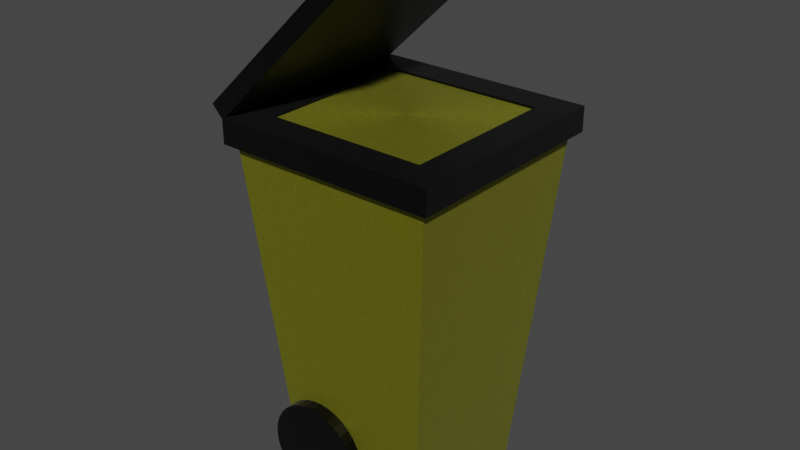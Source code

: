 # Source: YellowBin.blend  (saved by Blender 2.93.21; exported with 4.5.12 LTS)
import bpy
from mathutils import Matrix  # noqa: F401  (used for matrix-valued properties, if any)

bpy.ops.wm.read_factory_settings(use_empty=True)
scene = bpy.context.scene
scene.name = 'Scene'

# ---- collections
col_collection = bpy.data.collections.new('Collection'); scene.collection.children.link(col_collection)

# ---- materials (node trees are filled in below, after node groups)
mat_material = bpy.data.materials.new('Material')
mat_material.alpha_threshold = 0.0
mat_material.use_transparent_shadow = False
mat_material.line_color = (0.0, 0.0, 0.0, 1.0)
mat_material_001 = bpy.data.materials.new('Material.001')
mat_material_001.alpha_threshold = 0.0
mat_material_001.use_transparent_shadow = False
mat_material_001.line_color = (0.0, 0.0, 0.0, 1.0)
mat_material_003 = bpy.data.materials.new('Material.003')
mat_material_003.alpha_threshold = 0.0
mat_material_003.use_transparent_shadow = False
mat_material_003.line_color = (0.0, 0.0, 0.0, 1.0)

# ---- material node trees
mat_material.use_nodes = True; mat_material.node_tree.nodes.clear()
_N = mat_material.node_tree.nodes; _L = mat_material.node_tree.links
n0 = _N.new('ShaderNodeOutputMaterial'); n0.name = 'Material Output'; n0.location = (300, 300)
n1 = _N.new('ShaderNodeBsdfPrincipled'); n1.name = 'Principled BSDF'; n1.location = (10, 300)
n1.distribution = 'GGX'
n1.subsurface_method = 'BURLEY'
n1.inputs[0].default_value = (0.3133, 0.3135, 0.009869, 1.0)
n1.inputs[1].default_value = 0.6764
n1.inputs[3].default_value = 1.45
n1.inputs[14].default_value = (0.9394, 0.9394, 0.9126, 1.0)
n1.inputs[15].default_value = 0.3273
n1.inputs[19].default_value = 0.1309
n1.inputs[20].default_value = 0.2009
n1.inputs[24].default_value = 0.03491
n1.inputs[27].default_value = (0.0, 0.0, 0.0, 1.0)
n1.inputs[28].default_value = 1.0
n2 = _N.new('ShaderNodeTexNoise'); n2.name = 'Texture bruit'; n2.location = (-343, 267)
n2.inputs[2].default_value = 16.3
n2.inputs[3].default_value = 16.0
n2.inputs[4].default_value = 0.8333
n2.inputs[8].default_value = 5.0
_L.new(n1.outputs[0], n0.inputs[0])
_L.new(n2.outputs[0], n1.inputs[2])
n0.is_active_output = True
mat_material_001.use_nodes = True; mat_material_001.node_tree.nodes.clear()
_N = mat_material_001.node_tree.nodes; _L = mat_material_001.node_tree.links
n0 = _N.new('ShaderNodeOutputMaterial'); n0.name = 'Material Output'; n0.location = (300, 300)
n1 = _N.new('ShaderNodeBsdfPrincipled'); n1.name = 'Principled BSDF'; n1.location = (10, 300)
n1.distribution = 'GGX'
n1.subsurface_method = 'BURLEY'
n1.inputs[0].default_value = (0.0, 0.0, 0.0, 1.0)
n1.inputs[1].default_value = 0.5382
n1.inputs[2].default_value = 0.4
n1.inputs[3].default_value = 1.45
n1.inputs[14].default_value = (0.874, 0.874, 0.874, 1.0)
n1.inputs[24].default_value = 0.03491
n1.inputs[27].default_value = (0.0, 0.0, 0.0, 1.0)
n1.inputs[28].default_value = 1.0
_L.new(n1.outputs[0], n0.inputs[0])
n0.is_active_output = True
mat_material_003.use_nodes = True; mat_material_003.node_tree.nodes.clear()
_N = mat_material_003.node_tree.nodes; _L = mat_material_003.node_tree.links
n0 = _N.new('ShaderNodeOutputMaterial'); n0.name = 'Material Output'; n0.location = (300, 300)
n1 = _N.new('ShaderNodeBsdfPrincipled'); n1.name = 'Principled BSDF'; n1.location = (10, 300)
n1.distribution = 'GGX'
n1.subsurface_method = 'BURLEY'
n1.inputs[0].default_value = (0.0, 0.0, 0.0, 1.0)
n1.inputs[1].default_value = 0.5382
n1.inputs[2].default_value = 0.4
n1.inputs[3].default_value = 1.45
n1.inputs[14].default_value = (0.874, 0.874, 0.874, 1.0)
n1.inputs[24].default_value = 0.03491
n1.inputs[27].default_value = (0.0, 0.0, 0.0, 1.0)
n1.inputs[28].default_value = 1.0
_L.new(n1.outputs[0], n0.inputs[0])
n0.is_active_output = True

# ---- world
world_world = bpy.data.worlds.new('World'); scene.world = world_world
world_world.use_nodes = True; world_world.node_tree.nodes.clear()
_N = world_world.node_tree.nodes; _L = world_world.node_tree.links
n0 = _N.new('ShaderNodeOutputWorld'); n0.name = 'World Output'; n0.location = (300, 300)
n1 = _N.new('ShaderNodeBackground'); n1.name = 'Background'; n1.location = (10, 300)
n1.inputs[0].default_value = (0.05088, 0.05088, 0.05088, 1.0)
_L.new(n1.outputs[0], n0.inputs[0])
n0.is_active_output = True
world_world.color = (0.05088, 0.05088, 0.05088)
world_world.use_sun_shadow = False
world_world.sun_shadow_jitter_overblur = 0.0

# ---- meshes
me_cube = bpy.data.meshes.new('Cube')
me_cube.from_pydata([(1.423, 1.423, 4.085), (1.0, 1.0, -1.0), (1.423, -1.423, 4.085), (1.0, -1.0, -1.0), (-1.423, 1.423, 4.085), (-1.0, 1.0, -1.0), (-1.423, -1.423, 4.085), (-1.0, -1.0, -1.0)], [], [(0, 4, 6, 2), (3, 2, 6, 7), (7, 6, 4, 5), (5, 1, 3, 7), (1, 0, 2, 3), (5, 4, 0, 1)])
_uv = me_cube.uv_layers.new(name='UVMap')
_uv.uv.foreach_set('vector', [0.625, 0.5, 0.875, 0.5, 0.875, 0.75, 0.625, 0.75, 0.375, 0.75, 0.625, 0.75, 0.625, 1.0, 0.375, 1.0, 0.375, 0.0, 0.625, 0.0, 0.625, 0.25, 0.375, 0.25, 0.125, 0.5, 0.375, 0.5, 0.375, 0.75, 0.125, 0.75, 0.375, 0.5, 0.625, 0.5, 0.625, 0.75, 0.375, 0.75, 0.375, 0.25, 0.625, 0.25, 0.625, 0.5, 0.375, 0.5])
me_cube.materials.append(mat_material)
me_cube.use_remesh_preserve_volume = False
me_cube.use_remesh_preserve_attributes = False
me_cube.use_mirror_vertex_groups = False
me_cube.update()
me_cube_001 = bpy.data.meshes.new('Cube.001')
me_cube_001.from_pydata([(-1.257, -1.257, -0.3184), (-1.743, -1.743, 0.06638), (-1.257, 1.257, -0.3184), (-1.743, 1.743, 0.06638), (1.257, -1.257, -0.3184), (1.743, -1.743, 0.06638), (1.257, 1.257, -0.3184), (1.743, 1.743, 0.06638), (-1.743, 1.743, -0.3184), (-1.743, -1.743, -0.3184), (1.743, 1.743, -0.3184), (1.743, -1.743, -0.3184), (-1.257, 1.257, 0.646), (-1.257, -1.257, 0.646), (1.257, 1.257, 0.646), (1.257, -1.257, 0.646)], [], [(9, 1, 3, 8), (8, 3, 7, 10), (10, 7, 5, 11), (11, 5, 1, 9), (6, 4, 15, 14), (7, 3, 1, 5), (2, 0, 9, 8), (6, 2, 8, 10), (4, 6, 10, 11), (0, 4, 11, 9), (12, 14, 15, 13), (0, 2, 12, 13), (4, 0, 13, 15), (2, 6, 14, 12)])
_uv = me_cube_001.uv_layers.new(name='CarteUV')
_uv.uv.foreach_set('vector', [0.375, 0.0, 0.625, 0.0, 0.625, 0.25, 0.375, 0.25, 0.375, 0.25, 0.625, 0.25, 0.625, 0.5, 0.375, 0.5, 0.375, 0.5, 0.625, 0.5, 0.625, 0.75, 0.375, 0.75, 0.375, 0.75, 0.625, 0.75, 0.625, 1.0, 0.375, 1.0, 0.3402, 0.5348, 0.3402, 0.7152, 0.3402, 0.7152, 0.3402, 0.5348, 0.625, 0.5, 0.875, 0.5, 0.875, 0.75, 0.625, 0.75, 0.1598, 0.5348, 0.1598, 0.7152, 0.125, 0.75, 0.125, 0.5, 0.3402, 0.5348, 0.1598, 0.5348, 0.125, 0.5, 0.375, 0.5, 0.3402, 0.7152, 0.3402, 0.5348, 0.375, 0.5, 0.375, 0.75, 0.1598, 0.7152, 0.3402, 0.7152, 0.375, 0.75, 0.125, 0.75, 0.1598, 0.5348, 0.3402, 0.5348, 0.3402, 0.7152, 0.1598, 0.7152, 0.1598, 0.7152, 0.1598, 0.5348, 0.1598, 0.5348, 0.1598, 0.7152, 0.3402, 0.7152, 0.1598, 0.7152, 0.1598, 0.7152, 0.3402, 0.7152, 0.1598, 0.5348, 0.3402, 0.5348, 0.3402, 0.5348, 0.1598, 0.5348])
me_cube_001.materials.append(mat_material_001)
me_cube_001.use_remesh_fix_poles = True
me_cube_001.use_remesh_preserve_attributes = False
me_cube_001.update()
me_cylindre = bpy.data.meshes.new('Cylindre')
me_cylindre.from_pydata([(1.01e-19, 0.6733, 0.8023), (-8.767e-30, 0.6733, 0.9614), (0.1313, 0.6603, 0.8023), (0.1313, 0.6603, 0.9614), (0.2576, 0.622, 0.8023), (0.2576, 0.622, 0.9614), (0.374, 0.5598, 0.8023), (0.374, 0.5598, 0.9614), (0.4761, 0.4761, 0.8023), (0.4761, 0.4761, 0.9614), (0.5598, 0.374, 0.8023), (0.5598, 0.374, 0.9614), (0.622, 0.2576, 0.8023), (0.622, 0.2576, 0.9614), (0.6603, 0.1313, 0.8023), (0.6603, 0.1313, 0.9614), (0.6733, -1.648e-08, 0.8023), (0.6733, -6.838e-08, 0.9614), (0.6603, -0.1313, 0.8023), (0.6603, -0.1313, 0.9614), (0.622, -0.2576, 0.8023), (0.622, -0.2576, 0.9614), (0.5598, -0.374, 0.8023), (0.5598, -0.374, 0.9614), (0.4761, -0.4761, 0.8023), (0.4761, -0.4761, 0.9614), (0.374, -0.5598, 0.8023), (0.374, -0.5598, 0.9614), (0.2576, -0.622, 0.8023), (0.2576, -0.622, 0.9614), (0.1313, -0.6603, 0.8023), (0.1313, -0.6603, 0.9614), (-5.886e-08, -0.6733, 0.8023), (-5.886e-08, -0.6733, 0.9614), (-0.1313, -0.6603, 0.8023), (-0.1313, -0.6603, 0.9614), (-0.2576, -0.622, 0.8023), (-0.2576, -0.622, 0.9614), (-0.374, -0.5598, 0.8023), (-0.374, -0.5598, 0.9614), (-0.4761, -0.4761, 0.8023), (-0.4761, -0.4761, 0.9614), (-0.5598, -0.374, 0.8023), (-0.5598, -0.374, 0.9614), (-0.622, -0.2576, 0.8023), (-0.622, -0.2576, 0.9614), (-0.6603, -0.1313, 0.8023), (-0.6603, -0.1313, 0.9614), (-0.6733, 2.098e-08, 0.8023), (-0.6733, -3.092e-08, 0.9614), (-0.6603, 0.1313, 0.8023), (-0.6603, 0.1313, 0.9614), (-0.622, 0.2576, 0.8023), (-0.622, 0.2576, 0.9614), (-0.5598, 0.374, 0.8023), (-0.5598, 0.374, 0.9614), (-0.4761, 0.4761, 0.8023), (-0.4761, 0.4761, 0.9614), (-0.374, 0.5598, 0.8023), (-0.374, 0.5598, 0.9614), (-0.2576, 0.622, 0.8023), (-0.2576, 0.622, 0.9614), (-0.1313, 0.6603, 0.8023), (-0.1313, 0.6603, 0.9614)], [], [(0, 1, 3, 2), (2, 3, 5, 4), (4, 5, 7, 6), (6, 7, 9, 8), (8, 9, 11, 10), (10, 11, 13, 12), (12, 13, 15, 14), (14, 15, 17, 16), (16, 17, 19, 18), (18, 19, 21, 20), (20, 21, 23, 22), (22, 23, 25, 24), (24, 25, 27, 26), (26, 27, 29, 28), (28, 29, 31, 30), (30, 31, 33, 32), (32, 33, 35, 34), (34, 35, 37, 36), (36, 37, 39, 38), (38, 39, 41, 40), (40, 41, 43, 42), (42, 43, 45, 44), (44, 45, 47, 46), (46, 47, 49, 48), (48, 49, 51, 50), (50, 51, 53, 52), (52, 53, 55, 54), (54, 55, 57, 56), (56, 57, 59, 58), (58, 59, 61, 60), (3, 1, 63, 61, 59, 57, 55, 53, 51, 49, 47, 45, 43, 41, 39, 37, 35, 33, 31, 29, 27, 25, 23, 21, 19, 17, 15, 13, 11, 9, 7, 5), (60, 61, 63, 62), (62, 63, 1, 0), (0, 2, 4, 6, 8, 10, 12, 14, 16, 18, 20, 22, 24, 26, 28, 30, 32, 34, 36, 38, 40, 42, 44, 46, 48, 50, 52, 54, 56, 58, 60, 62)])
_uv = me_cylindre.uv_layers.new(name='CarteUV')
_uv.uv.foreach_set('vector', [1.0, 0.5, 1.0, 1.0, 0.9688, 1.0, 0.9688, 0.5, 0.9688, 0.5, 0.9688, 1.0, 0.9375, 1.0, 0.9375, 0.5, 0.9375, 0.5, 0.9375, 1.0, 0.9062, 1.0, 0.9062, 0.5, 0.9062, 0.5, 0.9062, 1.0, 0.875, 1.0, 0.875, 0.5, 0.875, 0.5, 0.875, 1.0, 0.8438, 1.0, 0.8438, 0.5, 0.8438, 0.5, 0.8438, 1.0, 0.8125, 1.0, 0.8125, 0.5, 0.8125, 0.5, 0.8125, 1.0, 0.7812, 1.0, 0.7812, 0.5, 0.7812, 0.5, 0.7812, 1.0, 0.75, 1.0, 0.75, 0.5, 0.75, 0.5, 0.75, 1.0, 0.7188, 1.0, 0.7188, 0.5, 0.7188, 0.5, 0.7188, 1.0, 0.6875, 1.0, 0.6875, 0.5, 0.6875, 0.5, 0.6875, 1.0, 0.6562, 1.0, 0.6562, 0.5, 0.6562, 0.5, 0.6562, 1.0, 0.625, 1.0, 0.625, 0.5, 0.625, 0.5, 0.625, 1.0, 0.5938, 1.0, 0.5938, 0.5, 0.5938, 0.5, 0.5938, 1.0, 0.5625, 1.0, 0.5625, 0.5, 0.5625, 0.5, 0.5625, 1.0, 0.5312, 1.0, 0.5312, 0.5, 0.5312, 0.5, 0.5312, 1.0, 0.5, 1.0, 0.5, 0.5, 0.5, 0.5, 0.5, 1.0, 0.4688, 1.0, 0.4688, 0.5, 0.4688, 0.5, 0.4688, 1.0, 0.4375, 1.0, 0.4375, 0.5, 0.4375, 0.5, 0.4375, 1.0, 0.4062, 1.0, 0.4062, 0.5, 0.4062, 0.5, 0.4062, 1.0, 0.375, 1.0, 0.375, 0.5, 0.375, 0.5, 0.375, 1.0, 0.3438, 1.0, 0.3438, 0.5, 0.3438, 0.5, 0.3438, 1.0, 0.3125, 1.0, 0.3125, 0.5, 0.3125, 0.5, 0.3125, 1.0, 0.2812, 1.0, 0.2812, 0.5, 0.2812, 0.5, 0.2812, 1.0, 0.25, 1.0, 0.25, 0.5, 0.25, 0.5, 0.25, 1.0, 0.2188, 1.0, 0.2188, 0.5, 0.2188, 0.5, 0.2188, 1.0, 0.1875, 1.0, 0.1875, 0.5, 0.1875, 0.5, 0.1875, 1.0, 0.1562, 1.0, 0.1562, 0.5, 0.1562, 0.5, 0.1562, 1.0, 0.125, 1.0, 0.125, 0.5, 0.125, 0.5, 0.125, 1.0, 0.09375, 1.0, 0.09375, 0.5, 0.09375, 0.5, 0.09375, 1.0, 0.0625, 1.0, 0.0625, 0.5, 0.2968, 0.4854, 0.25, 0.49, 0.2032, 0.4854, 0.1582, 0.4717, 0.1167, 0.4496, 0.08029, 0.4197, 0.05045, 0.3833, 0.02827, 0.3418, 0.01461, 0.2968, 0.01, 0.25, 0.01461, 0.2032, 0.02827, 0.1582, 0.05045, 0.1167, 0.08029, 0.08029, 0.1167, 0.05045, 0.1582, 0.02827, 0.2032, 0.01461, 0.25, 0.01, 0.2968, 0.01461, 0.3418, 0.02827, 0.3833, 0.05045, 0.4197, 0.08029, 0.4496, 0.1167, 0.4717, 0.1582, 0.4854, 0.2032, 0.49, 0.25, 0.4854, 0.2968, 0.4717, 0.3418, 0.4496, 0.3833, 0.4197, 0.4197, 0.3833, 0.4496, 0.3418, 0.4717, 0.0625, 0.5, 0.0625, 1.0, 0.03125, 1.0, 0.03125, 0.5, 0.03125, 0.5, 0.03125, 1.0, 0.0, 1.0, 0.0, 0.5, 0.75, 0.49, 0.7968, 0.4854, 0.8418, 0.4717, 0.8833, 0.4496, 0.9197, 0.4197, 0.9496, 0.3833, 0.9717, 0.3418, 0.9854, 0.2968, 0.99, 0.25, 0.9854, 0.2032, 0.9717, 0.1582, 0.9496, 0.1167, 0.9197, 0.08029, 0.8833, 0.05045, 0.8418, 0.02827, 0.7968, 0.01461, 0.75, 0.01, 0.7032, 0.01461, 0.6582, 0.02827, 0.6167, 0.05045, 0.5803, 0.08029, 0.5504, 0.1167, 0.5283, 0.1582, 0.5146, 0.2032, 0.51, 0.25, 0.5146, 0.2968, 0.5283, 0.3418, 0.5504, 0.3833, 0.5803, 0.4197, 0.6167, 0.4496, 0.6582, 0.4717, 0.7032, 0.4854])
me_cylindre.materials.append(mat_material_003)
me_cylindre.use_remesh_fix_poles = True
me_cylindre.use_remesh_preserve_attributes = False
me_cylindre.update()
me_cylindre_001 = bpy.data.meshes.new('Cylindre.001')
me_cylindre_001.from_pydata([(1.01e-19, 0.6733, 0.8023), (-8.767e-30, 0.6733, 0.9614), (0.1313, 0.6603, 0.8023), (0.1313, 0.6603, 0.9614), (0.2576, 0.622, 0.8023), (0.2576, 0.622, 0.9614), (0.374, 0.5598, 0.8023), (0.374, 0.5598, 0.9614), (0.4761, 0.4761, 0.8023), (0.4761, 0.4761, 0.9614), (0.5598, 0.374, 0.8023), (0.5598, 0.374, 0.9614), (0.622, 0.2576, 0.8023), (0.622, 0.2576, 0.9614), (0.6603, 0.1313, 0.8023), (0.6603, 0.1313, 0.9614), (0.6733, -1.648e-08, 0.8023), (0.6733, -6.838e-08, 0.9614), (0.6603, -0.1313, 0.8023), (0.6603, -0.1313, 0.9614), (0.622, -0.2576, 0.8023), (0.622, -0.2576, 0.9614), (0.5598, -0.374, 0.8023), (0.5598, -0.374, 0.9614), (0.4761, -0.4761, 0.8023), (0.4761, -0.4761, 0.9614), (0.374, -0.5598, 0.8023), (0.374, -0.5598, 0.9614), (0.2576, -0.622, 0.8023), (0.2576, -0.622, 0.9614), (0.1313, -0.6603, 0.8023), (0.1313, -0.6603, 0.9614), (-5.886e-08, -0.6733, 0.8023), (-5.886e-08, -0.6733, 0.9614), (-0.1313, -0.6603, 0.8023), (-0.1313, -0.6603, 0.9614), (-0.2576, -0.622, 0.8023), (-0.2576, -0.622, 0.9614), (-0.374, -0.5598, 0.8023), (-0.374, -0.5598, 0.9614), (-0.4761, -0.4761, 0.8023), (-0.4761, -0.4761, 0.9614), (-0.5598, -0.374, 0.8023), (-0.5598, -0.374, 0.9614), (-0.622, -0.2576, 0.8023), (-0.622, -0.2576, 0.9614), (-0.6603, -0.1313, 0.8023), (-0.6603, -0.1313, 0.9614), (-0.6733, 2.098e-08, 0.8023), (-0.6733, -3.092e-08, 0.9614), (-0.6603, 0.1313, 0.8023), (-0.6603, 0.1313, 0.9614), (-0.622, 0.2576, 0.8023), (-0.622, 0.2576, 0.9614), (-0.5598, 0.374, 0.8023), (-0.5598, 0.374, 0.9614), (-0.4761, 0.4761, 0.8023), (-0.4761, 0.4761, 0.9614), (-0.374, 0.5598, 0.8023), (-0.374, 0.5598, 0.9614), (-0.2576, 0.622, 0.8023), (-0.2576, 0.622, 0.9614), (-0.1313, 0.6603, 0.8023), (-0.1313, 0.6603, 0.9614)], [], [(0, 1, 3, 2), (2, 3, 5, 4), (4, 5, 7, 6), (6, 7, 9, 8), (8, 9, 11, 10), (10, 11, 13, 12), (12, 13, 15, 14), (14, 15, 17, 16), (16, 17, 19, 18), (18, 19, 21, 20), (20, 21, 23, 22), (22, 23, 25, 24), (24, 25, 27, 26), (26, 27, 29, 28), (28, 29, 31, 30), (30, 31, 33, 32), (32, 33, 35, 34), (34, 35, 37, 36), (36, 37, 39, 38), (38, 39, 41, 40), (40, 41, 43, 42), (42, 43, 45, 44), (44, 45, 47, 46), (46, 47, 49, 48), (48, 49, 51, 50), (50, 51, 53, 52), (52, 53, 55, 54), (54, 55, 57, 56), (56, 57, 59, 58), (58, 59, 61, 60), (3, 1, 63, 61, 59, 57, 55, 53, 51, 49, 47, 45, 43, 41, 39, 37, 35, 33, 31, 29, 27, 25, 23, 21, 19, 17, 15, 13, 11, 9, 7, 5), (60, 61, 63, 62), (62, 63, 1, 0), (0, 2, 4, 6, 8, 10, 12, 14, 16, 18, 20, 22, 24, 26, 28, 30, 32, 34, 36, 38, 40, 42, 44, 46, 48, 50, 52, 54, 56, 58, 60, 62)])
_uv = me_cylindre_001.uv_layers.new(name='CarteUV')
_uv.uv.foreach_set('vector', [1.0, 0.5, 1.0, 1.0, 0.9688, 1.0, 0.9688, 0.5, 0.9688, 0.5, 0.9688, 1.0, 0.9375, 1.0, 0.9375, 0.5, 0.9375, 0.5, 0.9375, 1.0, 0.9062, 1.0, 0.9062, 0.5, 0.9062, 0.5, 0.9062, 1.0, 0.875, 1.0, 0.875, 0.5, 0.875, 0.5, 0.875, 1.0, 0.8438, 1.0, 0.8438, 0.5, 0.8438, 0.5, 0.8438, 1.0, 0.8125, 1.0, 0.8125, 0.5, 0.8125, 0.5, 0.8125, 1.0, 0.7812, 1.0, 0.7812, 0.5, 0.7812, 0.5, 0.7812, 1.0, 0.75, 1.0, 0.75, 0.5, 0.75, 0.5, 0.75, 1.0, 0.7188, 1.0, 0.7188, 0.5, 0.7188, 0.5, 0.7188, 1.0, 0.6875, 1.0, 0.6875, 0.5, 0.6875, 0.5, 0.6875, 1.0, 0.6562, 1.0, 0.6562, 0.5, 0.6562, 0.5, 0.6562, 1.0, 0.625, 1.0, 0.625, 0.5, 0.625, 0.5, 0.625, 1.0, 0.5938, 1.0, 0.5938, 0.5, 0.5938, 0.5, 0.5938, 1.0, 0.5625, 1.0, 0.5625, 0.5, 0.5625, 0.5, 0.5625, 1.0, 0.5312, 1.0, 0.5312, 0.5, 0.5312, 0.5, 0.5312, 1.0, 0.5, 1.0, 0.5, 0.5, 0.5, 0.5, 0.5, 1.0, 0.4688, 1.0, 0.4688, 0.5, 0.4688, 0.5, 0.4688, 1.0, 0.4375, 1.0, 0.4375, 0.5, 0.4375, 0.5, 0.4375, 1.0, 0.4062, 1.0, 0.4062, 0.5, 0.4062, 0.5, 0.4062, 1.0, 0.375, 1.0, 0.375, 0.5, 0.375, 0.5, 0.375, 1.0, 0.3438, 1.0, 0.3438, 0.5, 0.3438, 0.5, 0.3438, 1.0, 0.3125, 1.0, 0.3125, 0.5, 0.3125, 0.5, 0.3125, 1.0, 0.2812, 1.0, 0.2812, 0.5, 0.2812, 0.5, 0.2812, 1.0, 0.25, 1.0, 0.25, 0.5, 0.25, 0.5, 0.25, 1.0, 0.2188, 1.0, 0.2188, 0.5, 0.2188, 0.5, 0.2188, 1.0, 0.1875, 1.0, 0.1875, 0.5, 0.1875, 0.5, 0.1875, 1.0, 0.1562, 1.0, 0.1562, 0.5, 0.1562, 0.5, 0.1562, 1.0, 0.125, 1.0, 0.125, 0.5, 0.125, 0.5, 0.125, 1.0, 0.09375, 1.0, 0.09375, 0.5, 0.09375, 0.5, 0.09375, 1.0, 0.0625, 1.0, 0.0625, 0.5, 0.2968, 0.4854, 0.25, 0.49, 0.2032, 0.4854, 0.1582, 0.4717, 0.1167, 0.4496, 0.08029, 0.4197, 0.05045, 0.3833, 0.02827, 0.3418, 0.01461, 0.2968, 0.01, 0.25, 0.01461, 0.2032, 0.02827, 0.1582, 0.05045, 0.1167, 0.08029, 0.08029, 0.1167, 0.05045, 0.1582, 0.02827, 0.2032, 0.01461, 0.25, 0.01, 0.2968, 0.01461, 0.3418, 0.02827, 0.3833, 0.05045, 0.4197, 0.08029, 0.4496, 0.1167, 0.4717, 0.1582, 0.4854, 0.2032, 0.49, 0.25, 0.4854, 0.2968, 0.4717, 0.3418, 0.4496, 0.3833, 0.4197, 0.4197, 0.3833, 0.4496, 0.3418, 0.4717, 0.0625, 0.5, 0.0625, 1.0, 0.03125, 1.0, 0.03125, 0.5, 0.03125, 0.5, 0.03125, 1.0, 0.0, 1.0, 0.0, 0.5, 0.75, 0.49, 0.7968, 0.4854, 0.8418, 0.4717, 0.8833, 0.4496, 0.9197, 0.4197, 0.9496, 0.3833, 0.9717, 0.3418, 0.9854, 0.2968, 0.99, 0.25, 0.9854, 0.2032, 0.9717, 0.1582, 0.9496, 0.1167, 0.9197, 0.08029, 0.8833, 0.05045, 0.8418, 0.02827, 0.7968, 0.01461, 0.75, 0.01, 0.7032, 0.01461, 0.6582, 0.02827, 0.6167, 0.05045, 0.5803, 0.08029, 0.5504, 0.1167, 0.5283, 0.1582, 0.5146, 0.2032, 0.51, 0.25, 0.5146, 0.2968, 0.5283, 0.3418, 0.5504, 0.3833, 0.5803, 0.4197, 0.6167, 0.4496, 0.6582, 0.4717, 0.7032, 0.4854])
me_cylindre_001.materials.append(mat_material_001)
me_cylindre_001.use_remesh_fix_poles = True
me_cylindre_001.use_remesh_preserve_attributes = False
me_cylindre_001.update()
me_cube_002 = bpy.data.meshes.new('Cube.002')
me_cube_002.from_pydata([(-1.874, -2.525, -0.1145), (-1.874, -2.525, 0.1145), (-1.874, 0.4197, -0.1145), (-1.874, 0.4197, 0.1145), (1.0, -2.525, -0.1145), (1.0, -2.525, 0.1145), (1.0, 0.4197, -0.1145), (1.0, 0.4197, 0.1145)], [], [(0, 1, 3, 2), (2, 3, 7, 6), (6, 7, 5, 4), (4, 5, 1, 0), (2, 6, 4, 0), (7, 3, 1, 5)])
_uv = me_cube_002.uv_layers.new(name='CarteUV')
_uv.uv.foreach_set('vector', [0.375, 0.0, 0.625, 0.0, 0.625, 0.25, 0.375, 0.25, 0.375, 0.25, 0.625, 0.25, 0.625, 0.5, 0.375, 0.5, 0.375, 0.5, 0.625, 0.5, 0.625, 0.75, 0.375, 0.75, 0.375, 0.75, 0.625, 0.75, 0.625, 1.0, 0.375, 1.0, 0.125, 0.5, 0.375, 0.5, 0.375, 0.75, 0.125, 0.75, 0.625, 0.5, 0.875, 0.5, 0.875, 0.75, 0.625, 0.75])
me_cube_002.materials.append(mat_material_001)
me_cube_002.use_remesh_fix_poles = True
me_cube_002.use_remesh_preserve_attributes = False
me_cube_002.update()

# ---- objects
ob_cube = bpy.data.objects.new('Cube', me_cube)
ob_cube_001 = bpy.data.objects.new('Cube.001', me_cube_001)
ob_cylindre = bpy.data.objects.new('Cylindre', me_cylindre)
ob_cylindre_001 = bpy.data.objects.new('Cylindre.001', me_cylindre_001)
ob_cube_002 = bpy.data.objects.new('Cube.002', me_cube_002)

# ---- transforms, parenting, visibility, modifiers, constraints
ob_cube.location = (0.0, 0.0, 1.302)
ob_cube.lock_rotations_4d = False
ob_cube.empty_display_type = 'ARROWS'
ob_cube.lineart.crease_threshold = 0.0
ob_cube_001.location = (0.0, 0.0, 5.142)
ob_cube_001.scale = (-0.8682, -0.8682, -0.8682)
ob_cylindre.location = (-0.4931, -0.308, 0.9308)
ob_cylindre.rotation_euler = (1.571, 6.146e-18, -8.507e-20)
ob_cylindre_001.location = (-0.4931, 2.065, 0.9308)
ob_cylindre_001.rotation_euler = (1.571, 6.146e-18, -8.507e-20)
ob_cube_002.location = (-0.2515, 1.033, 6.755)
ob_cube_002.rotation_euler = (0.0, -0.7612, 0.0)

# ---- collection membership
col_collection.objects.link(ob_cube)
col_collection.objects.link(ob_cube_001)
col_collection.objects.link(ob_cylindre)
col_collection.objects.link(ob_cylindre_001)
col_collection.objects.link(ob_cube_002)

# ---- scene / render settings (as saved in the file)
scene.frame_start = 1; scene.frame_end = 250; scene.frame_set(1)
scene.render.engine = 'BLENDER_EEVEE_NEXT'
scene.cycles.use_denoising = False
scene.cycles.samples = 128
scene.cycles.sampling_pattern = 'TABULATED_SOBOL'
scene.cycles.use_adaptive_sampling = False
scene.cycles.use_light_tree = False
scene.view_settings.view_transform = 'Filmic'
bpy.context.view_layer.update()

# ---- added for rendering (the .blend has no active camera and no usable light): camera, sun
cam_auto = bpy.data.cameras.new('AutoCamera')
cam_auto.lens = 50.0
cam_auto.sensor_width = 36.0
cam_auto.clip_end = 1000.0
ob_auto_camera = bpy.data.objects.new('AutoCamera', cam_auto)
scene.collection.objects.link(ob_auto_camera)
ob_auto_camera.location = (7.77749, -9.43759, 10.1845)
ob_auto_camera.rotation_euler = (1.09748, -7.21219e-08, 0.694738)
scene.camera = ob_auto_camera
light_auto_sun = bpy.data.lights.new('AutoSun', 'SUN')
light_auto_sun.energy = 3.0
light_auto_sun.angle = 0.0523599
ob_auto_sun = bpy.data.objects.new('AutoSun', light_auto_sun)
scene.collection.objects.link(ob_auto_sun)
ob_auto_sun.rotation_euler = (0.872665, 0.174533, 0.523599)
bpy.context.view_layer.update()
